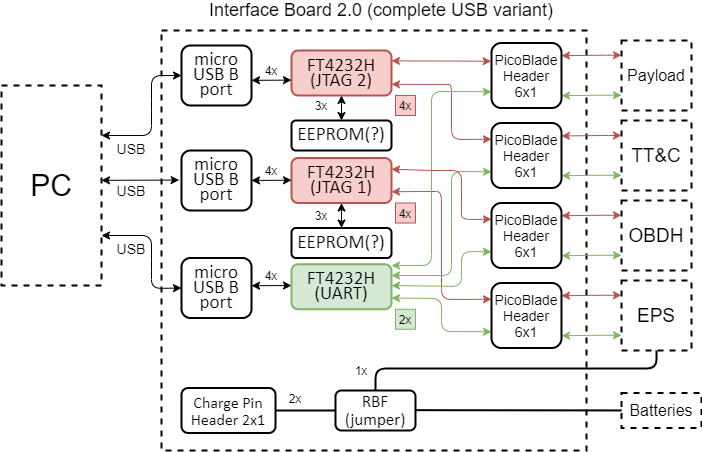

The diagram above was exported from draw.io. Its source (the exported page's mxGraphModel, read from the mxfile embedded in the PNG):
<mxGraphModel dx="1422" dy="713" grid="1" gridSize="10" guides="1" tooltips="1" connect="1" arrows="1" fold="1" page="1" pageScale="1" pageWidth="827" pageHeight="1169" math="0" shadow="0">
  <root>
    <mxCell id="0" />
    <mxCell id="1" parent="0" />
    <mxCell id="SRoV4NNYswTpjf_mHugK-1" value="" style="rounded=0;whiteSpace=wrap;html=1;fillColor=none;dashed=1;strokeWidth=2;" parent="1" vertex="1">
      <mxGeometry x="200" y="120" width="425" height="420" as="geometry" />
    </mxCell>
    <mxCell id="SRoV4NNYswTpjf_mHugK-2" value="&lt;font style=&quot;font-size: 18px&quot;&gt;Interface Board 2.0 (complete USB variant)&lt;/font&gt;" style="text;html=1;strokeColor=none;fillColor=none;align=center;verticalAlign=middle;whiteSpace=wrap;rounded=0;dashed=1;" parent="1" vertex="1">
      <mxGeometry x="210" y="90" width="420" height="20" as="geometry" />
    </mxCell>
    <mxCell id="SRoV4NNYswTpjf_mHugK-8" value="&lt;span style=&quot;line-height: 107% ; font-family: &amp;#34;calibri&amp;#34; , sans-serif&quot;&gt;&lt;font style=&quot;font-size: 19px&quot;&gt;micro USB B&lt;br&gt;port&lt;/font&gt;&lt;/span&gt;" style="rounded=1;whiteSpace=wrap;html=1;strokeWidth=2;fillColor=none;" parent="1" vertex="1">
      <mxGeometry x="220" y="347.5" width="70" height="60" as="geometry" />
    </mxCell>
    <mxCell id="SRoV4NNYswTpjf_mHugK-10" value="&lt;span style=&quot;line-height: 107% ; font-family: &amp;#34;calibri&amp;#34; , sans-serif ; font-size: 16px&quot;&gt;&lt;font style=&quot;font-size: 16px&quot;&gt;Charge Pin&lt;br&gt;Header 2x1&lt;br&gt;&lt;/font&gt;&lt;/span&gt;" style="rounded=1;whiteSpace=wrap;html=1;strokeWidth=2;fillColor=none;" parent="1" vertex="1">
      <mxGeometry x="220" y="477.5" width="94" height="45" as="geometry" />
    </mxCell>
    <mxCell id="SRoV4NNYswTpjf_mHugK-12" value="&lt;font style=&quot;font-size: 30px&quot;&gt;PC&lt;/font&gt;" style="rounded=0;whiteSpace=wrap;html=1;fillColor=none;dashed=1;strokeWidth=2;" parent="1" vertex="1">
      <mxGeometry x="40" y="175" width="100" height="200" as="geometry" />
    </mxCell>
    <mxCell id="SRoV4NNYswTpjf_mHugK-24" value="&lt;font style=&quot;font-size: 16px&quot;&gt;Batteries&lt;/font&gt;" style="rounded=0;whiteSpace=wrap;html=1;fillColor=none;dashed=1;strokeWidth=2;" parent="1" vertex="1">
      <mxGeometry x="660" y="482.5" width="80" height="35" as="geometry" />
    </mxCell>
    <mxCell id="SRoV4NNYswTpjf_mHugK-25" value="&lt;font style=&quot;font-size: 19px&quot;&gt;TT&amp;amp;C&lt;/font&gt;" style="rounded=0;whiteSpace=wrap;html=1;fillColor=none;dashed=1;strokeWidth=2;" parent="1" vertex="1">
      <mxGeometry x="660" y="210" width="70" height="70" as="geometry" />
    </mxCell>
    <mxCell id="SRoV4NNYswTpjf_mHugK-26" value="&lt;font style=&quot;font-size: 19px&quot;&gt;OBDH&lt;/font&gt;" style="rounded=0;whiteSpace=wrap;html=1;fillColor=none;dashed=1;strokeWidth=2;" parent="1" vertex="1">
      <mxGeometry x="660" y="290" width="70" height="70" as="geometry" />
    </mxCell>
    <mxCell id="SRoV4NNYswTpjf_mHugK-27" value="&lt;font style=&quot;font-size: 19px&quot;&gt;EPS&lt;/font&gt;" style="rounded=0;whiteSpace=wrap;html=1;fillColor=none;dashed=1;strokeWidth=2;" parent="1" vertex="1">
      <mxGeometry x="660" y="370" width="70" height="70" as="geometry" />
    </mxCell>
    <mxCell id="SRoV4NNYswTpjf_mHugK-29" value="" style="endArrow=classic;startArrow=classic;html=1;fillColor=#d5e8d4;strokeColor=#82b366;" parent="1" edge="1">
      <mxGeometry width="50" height="50" relative="1" as="geometry">
        <mxPoint x="600" y="425.24" as="sourcePoint" />
        <mxPoint x="660" y="424.76" as="targetPoint" />
        <Array as="points">
          <mxPoint x="640" y="424.76" />
        </Array>
      </mxGeometry>
    </mxCell>
    <mxCell id="SRoV4NNYswTpjf_mHugK-32" value="&lt;font style=&quot;font-size: 16px&quot;&gt;Payload&lt;br&gt;&lt;/font&gt;" style="rounded=0;whiteSpace=wrap;html=1;fillColor=none;dashed=1;strokeWidth=2;" parent="1" vertex="1">
      <mxGeometry x="660" y="130" width="70" height="70" as="geometry" />
    </mxCell>
    <mxCell id="6BOSFZyishAiulPFdS-k-7" value="&lt;span style=&quot;line-height: 107% ; font-family: &amp;#34;calibri&amp;#34; , sans-serif&quot;&gt;&lt;font style=&quot;font-size: 19px&quot;&gt;micro USB B&lt;br&gt;port&lt;/font&gt;&lt;/span&gt;" style="rounded=1;whiteSpace=wrap;html=1;strokeWidth=2;fillColor=none;" parent="1" vertex="1">
      <mxGeometry x="220" y="240" width="70" height="60" as="geometry" />
    </mxCell>
    <mxCell id="6BOSFZyishAiulPFdS-k-12" value="&lt;span style=&quot;line-height: 107% ; font-family: &amp;#34;calibri&amp;#34; , sans-serif&quot;&gt;&lt;font style=&quot;font-size: 19px&quot;&gt;FT4232H&lt;br&gt;(JTAG 1)&lt;br&gt;&lt;/font&gt;&lt;/span&gt;" style="rounded=1;whiteSpace=wrap;html=1;strokeWidth=2;fillColor=#f8cecc;strokeColor=#b85450;" parent="1" vertex="1">
      <mxGeometry x="330" y="247.5" width="100" height="45" as="geometry" />
    </mxCell>
    <mxCell id="6BOSFZyishAiulPFdS-k-15" value="" style="endArrow=classic;startArrow=classic;html=1;entryX=-0.034;entryY=0.371;entryDx=0;entryDy=0;exitX=1;exitY=0.75;exitDx=0;exitDy=0;entryPerimeter=0;" parent="1" edge="1">
      <mxGeometry width="50" height="50" relative="1" as="geometry">
        <mxPoint x="140" y="269.82" as="sourcePoint" />
        <mxPoint x="217.62" y="269.58" as="targetPoint" />
      </mxGeometry>
    </mxCell>
    <mxCell id="6BOSFZyishAiulPFdS-k-18" value="4x" style="text;html=1;strokeColor=none;fillColor=none;align=center;verticalAlign=middle;whiteSpace=wrap;rounded=0;" parent="1" vertex="1">
      <mxGeometry x="290" y="250" width="40" height="20" as="geometry" />
    </mxCell>
    <mxCell id="6BOSFZyishAiulPFdS-k-25" value="" style="endArrow=classic;startArrow=classic;html=1;fillColor=#f8cecc;strokeColor=#b85450;" parent="1" edge="1">
      <mxGeometry width="50" height="50" relative="1" as="geometry">
        <mxPoint x="600" y="385.24" as="sourcePoint" />
        <mxPoint x="660" y="384.76" as="targetPoint" />
        <Array as="points">
          <mxPoint x="640" y="384.76" />
        </Array>
      </mxGeometry>
    </mxCell>
    <mxCell id="6BOSFZyishAiulPFdS-k-34" value="" style="endArrow=classic;startArrow=classic;html=1;fillColor=#d5e8d4;strokeColor=#82b366;" parent="1" edge="1">
      <mxGeometry width="50" height="50" relative="1" as="geometry">
        <mxPoint x="600" y="345.24" as="sourcePoint" />
        <mxPoint x="660" y="344.76" as="targetPoint" />
        <Array as="points">
          <mxPoint x="640" y="344.76" />
        </Array>
      </mxGeometry>
    </mxCell>
    <mxCell id="6BOSFZyishAiulPFdS-k-35" value="" style="endArrow=classic;startArrow=classic;html=1;fillColor=#f8cecc;strokeColor=#b85450;" parent="1" edge="1">
      <mxGeometry width="50" height="50" relative="1" as="geometry">
        <mxPoint x="600" y="305.24" as="sourcePoint" />
        <mxPoint x="660" y="304.76" as="targetPoint" />
        <Array as="points">
          <mxPoint x="640" y="304.76" />
        </Array>
      </mxGeometry>
    </mxCell>
    <mxCell id="6BOSFZyishAiulPFdS-k-36" value="" style="endArrow=classic;startArrow=classic;html=1;fillColor=#d5e8d4;strokeColor=#82b366;" parent="1" edge="1">
      <mxGeometry width="50" height="50" relative="1" as="geometry">
        <mxPoint x="600" y="265.24" as="sourcePoint" />
        <mxPoint x="660" y="264.76" as="targetPoint" />
        <Array as="points">
          <mxPoint x="640" y="264.76" />
        </Array>
      </mxGeometry>
    </mxCell>
    <mxCell id="6BOSFZyishAiulPFdS-k-37" value="" style="endArrow=classic;startArrow=classic;html=1;fillColor=#f8cecc;strokeColor=#b85450;" parent="1" edge="1">
      <mxGeometry width="50" height="50" relative="1" as="geometry">
        <mxPoint x="600" y="225.48000000000002" as="sourcePoint" />
        <mxPoint x="660" y="225" as="targetPoint" />
        <Array as="points">
          <mxPoint x="640" y="225" />
        </Array>
      </mxGeometry>
    </mxCell>
    <mxCell id="6BOSFZyishAiulPFdS-k-41" value="" style="endArrow=classic;startArrow=classic;html=1;fillColor=#d5e8d4;strokeColor=#82b366;" parent="1" edge="1">
      <mxGeometry width="50" height="50" relative="1" as="geometry">
        <mxPoint x="600" y="185.19000000000014" as="sourcePoint" />
        <mxPoint x="660" y="184.71" as="targetPoint" />
        <Array as="points">
          <mxPoint x="640" y="184.71" />
        </Array>
      </mxGeometry>
    </mxCell>
    <mxCell id="6BOSFZyishAiulPFdS-k-42" value="" style="endArrow=classic;startArrow=classic;html=1;fillColor=#f8cecc;strokeColor=#b85450;" parent="1" edge="1">
      <mxGeometry width="50" height="50" relative="1" as="geometry">
        <mxPoint x="600" y="145.1900000000001" as="sourcePoint" />
        <mxPoint x="660" y="144.70999999999998" as="targetPoint" />
        <Array as="points">
          <mxPoint x="640" y="144.70999999999998" />
        </Array>
      </mxGeometry>
    </mxCell>
    <mxCell id="6BOSFZyishAiulPFdS-k-50" value="" style="endArrow=classic;startArrow=classic;html=1;entryX=0;entryY=0.25;entryDx=0;entryDy=0;fillColor=#f8cecc;strokeColor=#b85450;exitX=1;exitY=0.75;exitDx=0;exitDy=0;" parent="1" source="6BOSFZyishAiulPFdS-k-12" target="OubnavDuThyUtWy_MV4v-1" edge="1">
      <mxGeometry width="50" height="50" relative="1" as="geometry">
        <mxPoint x="430" y="190.24" as="sourcePoint" />
        <mxPoint x="520" y="385" as="targetPoint" />
        <Array as="points">
          <mxPoint x="460" y="281" />
          <mxPoint x="480" y="281" />
          <mxPoint x="480" y="389" />
        </Array>
      </mxGeometry>
    </mxCell>
    <mxCell id="GeAAudMM2v1XWDe_2psi-1" value="2x" style="text;html=1;strokeColor=none;fillColor=none;align=center;verticalAlign=middle;whiteSpace=wrap;rounded=0;" parent="1" vertex="1">
      <mxGeometry x="314" y="477.5" width="40" height="20" as="geometry" />
    </mxCell>
    <mxCell id="GeAAudMM2v1XWDe_2psi-3" value="" style="endArrow=classic;startArrow=classic;html=1;entryX=0;entryY=0.25;entryDx=0;entryDy=0;fillColor=#f8cecc;strokeColor=#b85450;exitX=1;exitY=0.75;exitDx=0;exitDy=0;" parent="1" source="tvMOBibAm_-4-532eglM-18" target="OubnavDuThyUtWy_MV4v-3" edge="1">
      <mxGeometry width="50" height="50" relative="1" as="geometry">
        <mxPoint x="430" y="180.48000000000002" as="sourcePoint" />
        <mxPoint x="520" y="225" as="targetPoint" />
        <Array as="points">
          <mxPoint x="470" y="174" />
          <mxPoint x="480" y="174" />
          <mxPoint x="490" y="174" />
          <mxPoint x="490" y="229" />
        </Array>
      </mxGeometry>
    </mxCell>
    <mxCell id="-Z_qnR61brSXiQHR9NeK-1" value="4x" style="text;html=1;strokeColor=#b85450;fillColor=#f8cecc;align=center;verticalAlign=middle;whiteSpace=wrap;rounded=0;" parent="1" vertex="1">
      <mxGeometry x="434" y="185" width="20" height="20" as="geometry" />
    </mxCell>
    <mxCell id="-Z_qnR61brSXiQHR9NeK-2" value="2x" style="text;html=1;strokeColor=#82b366;fillColor=#d5e8d4;align=center;verticalAlign=middle;whiteSpace=wrap;rounded=0;" parent="1" vertex="1">
      <mxGeometry x="434" y="398.75" width="20" height="20" as="geometry" />
    </mxCell>
    <mxCell id="tvMOBibAm_-4-532eglM-1" value="&lt;span style=&quot;line-height: 107% ; font-family: &amp;#34;calibri&amp;#34; , sans-serif&quot;&gt;&lt;font style=&quot;font-size: 19px&quot;&gt;micro USB B&lt;br&gt;port&lt;/font&gt;&lt;/span&gt;" style="rounded=1;whiteSpace=wrap;html=1;strokeWidth=2;fillColor=none;" parent="1" vertex="1">
      <mxGeometry x="220" y="135" width="70" height="60" as="geometry" />
    </mxCell>
    <mxCell id="tvMOBibAm_-4-532eglM-2" value="" style="endArrow=classic;startArrow=classic;html=1;exitX=1;exitY=0.75;exitDx=0;exitDy=0;" parent="1" edge="1">
      <mxGeometry width="50" height="50" relative="1" as="geometry">
        <mxPoint x="290" y="269.94999999999993" as="sourcePoint" />
        <mxPoint x="330.0000000000001" y="269.71000000000004" as="targetPoint" />
      </mxGeometry>
    </mxCell>
    <mxCell id="tvMOBibAm_-4-532eglM-4" value="" style="endArrow=classic;startArrow=classic;html=1;entryX=0;entryY=0.5;entryDx=0;entryDy=0;exitX=1;exitY=0.75;exitDx=0;exitDy=0;" parent="1" source="SRoV4NNYswTpjf_mHugK-12" target="SRoV4NNYswTpjf_mHugK-8" edge="1">
      <mxGeometry width="50" height="50" relative="1" as="geometry">
        <mxPoint x="142.38" y="369.40999999999997" as="sourcePoint" />
        <mxPoint x="219.9999999999999" y="369.16999999999996" as="targetPoint" />
        <Array as="points">
          <mxPoint x="190" y="325" />
          <mxPoint x="190" y="350" />
          <mxPoint x="190" y="378" />
        </Array>
      </mxGeometry>
    </mxCell>
    <mxCell id="tvMOBibAm_-4-532eglM-5" value="" style="endArrow=classic;startArrow=classic;html=1;entryX=0;entryY=0.5;entryDx=0;entryDy=0;exitX=1;exitY=0.25;exitDx=0;exitDy=0;" parent="1" source="SRoV4NNYswTpjf_mHugK-12" target="tvMOBibAm_-4-532eglM-1" edge="1">
      <mxGeometry width="50" height="50" relative="1" as="geometry">
        <mxPoint x="142.3800000000001" y="174.40999999999997" as="sourcePoint" />
        <mxPoint x="220" y="174.16999999999996" as="targetPoint" />
        <Array as="points">
          <mxPoint x="190" y="225" />
          <mxPoint x="190" y="200" />
          <mxPoint x="190" y="165" />
        </Array>
      </mxGeometry>
    </mxCell>
    <mxCell id="tvMOBibAm_-4-532eglM-9" value="" style="endArrow=classic;startArrow=classic;html=1;exitX=1;exitY=0.75;exitDx=0;exitDy=0;" parent="1" edge="1">
      <mxGeometry width="50" height="50" relative="1" as="geometry">
        <mxPoint x="290" y="375.23999999999995" as="sourcePoint" />
        <mxPoint x="330" y="375.00000000000006" as="targetPoint" />
      </mxGeometry>
    </mxCell>
    <mxCell id="tvMOBibAm_-4-532eglM-12" value="&lt;span style=&quot;line-height: 107% ; font-family: &amp;#34;calibri&amp;#34; , sans-serif&quot;&gt;&lt;font style=&quot;font-size: 19px&quot;&gt;FT4232H&lt;br&gt;(UART)&lt;br&gt;&lt;/font&gt;&lt;/span&gt;" style="rounded=1;whiteSpace=wrap;html=1;strokeWidth=2;fillColor=#d5e8d4;strokeColor=#82b366;" parent="1" vertex="1">
      <mxGeometry x="330" y="353.75" width="100" height="45" as="geometry" />
    </mxCell>
    <mxCell id="tvMOBibAm_-4-532eglM-16" value="&lt;span style=&quot;line-height: 107% ; font-family: &amp;#34;calibri&amp;#34; , sans-serif&quot;&gt;&lt;font style=&quot;font-size: 19px&quot;&gt;EEPROM(?)&lt;/font&gt;&lt;/span&gt;" style="rounded=1;whiteSpace=wrap;html=1;strokeWidth=2;fillColor=none;" parent="1" vertex="1">
      <mxGeometry x="330" y="317.5" width="100" height="30" as="geometry" />
    </mxCell>
    <mxCell id="tvMOBibAm_-4-532eglM-17" value="" style="endArrow=classic;startArrow=classic;html=1;exitX=0.5;exitY=0;exitDx=0;exitDy=0;entryX=0.5;entryY=1;entryDx=0;entryDy=0;" parent="1" source="tvMOBibAm_-4-532eglM-16" edge="1">
      <mxGeometry width="50" height="50" relative="1" as="geometry">
        <mxPoint x="359" y="209.31" as="sourcePoint" />
        <mxPoint x="380" y="292.5" as="targetPoint" />
      </mxGeometry>
    </mxCell>
    <mxCell id="tvMOBibAm_-4-532eglM-18" value="&lt;span style=&quot;line-height: 107% ; font-family: &amp;#34;calibri&amp;#34; , sans-serif&quot;&gt;&lt;font style=&quot;font-size: 19px&quot;&gt;FT4232H&lt;br&gt;(JTAG 2)&lt;br&gt;&lt;/font&gt;&lt;/span&gt;" style="rounded=1;whiteSpace=wrap;html=1;strokeWidth=2;fillColor=#f8cecc;strokeColor=#b85450;" parent="1" vertex="1">
      <mxGeometry x="330" y="140" width="100" height="45" as="geometry" />
    </mxCell>
    <mxCell id="tvMOBibAm_-4-532eglM-24" value="&lt;span style=&quot;line-height: 107% ; font-family: &amp;#34;calibri&amp;#34; , sans-serif&quot;&gt;&lt;font style=&quot;font-size: 19px&quot;&gt;EEPROM(?)&lt;/font&gt;&lt;/span&gt;" style="rounded=1;whiteSpace=wrap;html=1;strokeWidth=2;fillColor=none;" parent="1" vertex="1">
      <mxGeometry x="330" y="210" width="100" height="30" as="geometry" />
    </mxCell>
    <mxCell id="tvMOBibAm_-4-532eglM-25" value="" style="endArrow=classic;startArrow=classic;html=1;exitX=0.5;exitY=0;exitDx=0;exitDy=0;entryX=0.5;entryY=1;entryDx=0;entryDy=0;" parent="1" source="tvMOBibAm_-4-532eglM-24" edge="1">
      <mxGeometry width="50" height="50" relative="1" as="geometry">
        <mxPoint x="359" y="101.81" as="sourcePoint" />
        <mxPoint x="380" y="185" as="targetPoint" />
      </mxGeometry>
    </mxCell>
    <mxCell id="tvMOBibAm_-4-532eglM-26" value="" style="endArrow=classic;startArrow=classic;html=1;exitX=1;exitY=0.75;exitDx=0;exitDy=0;entryX=0;entryY=0.75;entryDx=0;entryDy=0;fillColor=#d5e8d4;strokeColor=#82b366;" parent="1" source="tvMOBibAm_-4-532eglM-12" target="OubnavDuThyUtWy_MV4v-1" edge="1">
      <mxGeometry width="50" height="50" relative="1" as="geometry">
        <mxPoint x="454" y="375" as="sourcePoint" />
        <mxPoint x="520" y="425" as="targetPoint" />
        <Array as="points">
          <mxPoint x="480" y="388" />
          <mxPoint x="480" y="421" />
        </Array>
      </mxGeometry>
    </mxCell>
    <mxCell id="tvMOBibAm_-4-532eglM-27" value="" style="endArrow=classic;startArrow=classic;html=1;exitX=1;exitY=0.75;exitDx=0;exitDy=0;entryX=0;entryY=0.75;entryDx=0;entryDy=0;fillColor=#d5e8d4;strokeColor=#82b366;" parent="1" target="OubnavDuThyUtWy_MV4v-2" edge="1">
      <mxGeometry width="50" height="50" relative="1" as="geometry">
        <mxPoint x="430" y="375" as="sourcePoint" />
        <mxPoint x="520" y="345" as="targetPoint" />
        <Array as="points">
          <mxPoint x="500" y="376" />
          <mxPoint x="500" y="341" />
        </Array>
      </mxGeometry>
    </mxCell>
    <mxCell id="tvMOBibAm_-4-532eglM-28" value="" style="endArrow=classic;startArrow=classic;html=1;exitX=1;exitY=0.25;exitDx=0;exitDy=0;entryX=0;entryY=0.75;entryDx=0;entryDy=0;fillColor=#d5e8d4;strokeColor=#82b366;" parent="1" source="tvMOBibAm_-4-532eglM-12" target="OubnavDuThyUtWy_MV4v-3" edge="1">
      <mxGeometry width="50" height="50" relative="1" as="geometry">
        <mxPoint x="420" y="292" as="sourcePoint" />
        <mxPoint x="520" y="265" as="targetPoint" />
        <Array as="points">
          <mxPoint x="490" y="365" />
          <mxPoint x="490" y="261" />
        </Array>
      </mxGeometry>
    </mxCell>
    <mxCell id="tvMOBibAm_-4-532eglM-29" value="" style="endArrow=classic;startArrow=classic;html=1;exitX=1;exitY=0.25;exitDx=0;exitDy=0;entryX=0;entryY=0.75;entryDx=0;entryDy=0;fillColor=#d5e8d4;strokeColor=#82b366;" parent="1" target="OubnavDuThyUtWy_MV4v-4" edge="1">
      <mxGeometry width="50" height="50" relative="1" as="geometry">
        <mxPoint x="430" y="355" as="sourcePoint" />
        <mxPoint x="520" y="185" as="targetPoint" />
        <Array as="points">
          <mxPoint x="470" y="355" />
          <mxPoint x="470" y="181" />
        </Array>
      </mxGeometry>
    </mxCell>
    <mxCell id="tvMOBibAm_-4-532eglM-30" value="" style="endArrow=classic;startArrow=classic;html=1;entryX=0;entryY=0.25;entryDx=0;entryDy=0;fillColor=#f8cecc;strokeColor=#b85450;exitX=1;exitY=0.25;exitDx=0;exitDy=0;" parent="1" source="6BOSFZyishAiulPFdS-k-12" target="OubnavDuThyUtWy_MV4v-2" edge="1">
      <mxGeometry width="50" height="50" relative="1" as="geometry">
        <mxPoint x="440" y="291.25" as="sourcePoint" />
        <mxPoint x="520" y="305" as="targetPoint" />
        <Array as="points">
          <mxPoint x="470" y="260" />
          <mxPoint x="500" y="260" />
          <mxPoint x="500" y="290" />
          <mxPoint x="500" y="309" />
        </Array>
      </mxGeometry>
    </mxCell>
    <mxCell id="tvMOBibAm_-4-532eglM-33" value="4x" style="text;html=1;strokeColor=#b85450;fillColor=#f8cecc;align=center;verticalAlign=middle;whiteSpace=wrap;rounded=0;" parent="1" vertex="1">
      <mxGeometry x="434" y="292.5" width="20" height="20" as="geometry" />
    </mxCell>
    <mxCell id="tvMOBibAm_-4-532eglM-34" value="4x" style="text;html=1;strokeColor=none;fillColor=none;align=center;verticalAlign=middle;whiteSpace=wrap;rounded=0;" parent="1" vertex="1">
      <mxGeometry x="290" y="355" width="40" height="20" as="geometry" />
    </mxCell>
    <mxCell id="tvMOBibAm_-4-532eglM-38" value="4x" style="text;html=1;strokeColor=none;fillColor=none;align=center;verticalAlign=middle;whiteSpace=wrap;rounded=0;" parent="1" vertex="1">
      <mxGeometry x="290" y="149.89" width="40" height="20" as="geometry" />
    </mxCell>
    <mxCell id="tvMOBibAm_-4-532eglM-39" value="" style="endArrow=classic;startArrow=classic;html=1;exitX=1;exitY=0.75;exitDx=0;exitDy=0;" parent="1" edge="1">
      <mxGeometry width="50" height="50" relative="1" as="geometry">
        <mxPoint x="290" y="169.83999999999992" as="sourcePoint" />
        <mxPoint x="330.0000000000002" y="169.60000000000002" as="targetPoint" />
      </mxGeometry>
    </mxCell>
    <mxCell id="tvMOBibAm_-4-532eglM-42" value="3x" style="text;html=1;strokeColor=none;fillColor=none;align=center;verticalAlign=middle;whiteSpace=wrap;rounded=0;" parent="1" vertex="1">
      <mxGeometry x="340" y="185" width="40" height="20" as="geometry" />
    </mxCell>
    <mxCell id="tvMOBibAm_-4-532eglM-43" value="3x" style="text;html=1;strokeColor=none;fillColor=none;align=center;verticalAlign=middle;whiteSpace=wrap;rounded=0;" parent="1" vertex="1">
      <mxGeometry x="340" y="295" width="40" height="20" as="geometry" />
    </mxCell>
    <mxCell id="OubnavDuThyUtWy_MV4v-1" value="&lt;font style=&quot;font-size: 14px&quot;&gt;PicoBlade Header 6x1&lt;/font&gt;" style="rounded=1;whiteSpace=wrap;html=1;strokeWidth=2;fillColor=none;" parent="1" vertex="1">
      <mxGeometry x="530" y="372.5" width="70" height="65" as="geometry" />
    </mxCell>
    <mxCell id="OubnavDuThyUtWy_MV4v-2" value="&lt;font style=&quot;font-size: 14px&quot;&gt;PicoBlade Header 6x1&lt;/font&gt;" style="rounded=1;whiteSpace=wrap;html=1;strokeWidth=2;fillColor=none;" parent="1" vertex="1">
      <mxGeometry x="530" y="292.5" width="70" height="65" as="geometry" />
    </mxCell>
    <mxCell id="OubnavDuThyUtWy_MV4v-3" value="&lt;font style=&quot;font-size: 14px&quot;&gt;PicoBlade Header 6x1&lt;/font&gt;" style="rounded=1;whiteSpace=wrap;html=1;strokeWidth=2;fillColor=none;" parent="1" vertex="1">
      <mxGeometry x="530" y="212.5" width="70" height="65" as="geometry" />
    </mxCell>
    <mxCell id="OubnavDuThyUtWy_MV4v-4" value="&lt;font style=&quot;font-size: 14px&quot;&gt;PicoBlade Header 6x1&lt;/font&gt;" style="rounded=1;whiteSpace=wrap;html=1;strokeWidth=2;fillColor=none;" parent="1" vertex="1">
      <mxGeometry x="530" y="132.5" width="70" height="65" as="geometry" />
    </mxCell>
    <mxCell id="OubnavDuThyUtWy_MV4v-5" value="" style="endArrow=classic;startArrow=classic;html=1;fillColor=#f8cecc;strokeColor=#b85450;entryX=-0.004;entryY=0.28;entryDx=0;entryDy=0;entryPerimeter=0;" parent="1" target="OubnavDuThyUtWy_MV4v-4" edge="1">
      <mxGeometry width="50" height="50" relative="1" as="geometry">
        <mxPoint x="430" y="150.37000000000006" as="sourcePoint" />
        <mxPoint x="490" y="149.89000000000004" as="targetPoint" />
        <Array as="points" />
      </mxGeometry>
    </mxCell>
    <mxCell id="OubnavDuThyUtWy_MV4v-7" value="&lt;font style=&quot;font-size: 14px&quot;&gt;USB&lt;/font&gt;" style="text;html=1;strokeColor=none;fillColor=none;align=center;verticalAlign=middle;whiteSpace=wrap;rounded=0;" parent="1" vertex="1">
      <mxGeometry x="150" y="270" width="40" height="20" as="geometry" />
    </mxCell>
    <mxCell id="OubnavDuThyUtWy_MV4v-8" value="&lt;font style=&quot;font-size: 14px&quot;&gt;USB&lt;/font&gt;" style="text;html=1;strokeColor=none;fillColor=none;align=center;verticalAlign=middle;whiteSpace=wrap;rounded=0;" parent="1" vertex="1">
      <mxGeometry x="150" y="327.5" width="40" height="20" as="geometry" />
    </mxCell>
    <mxCell id="OubnavDuThyUtWy_MV4v-9" value="&lt;font style=&quot;font-size: 14px&quot;&gt;USB&lt;/font&gt;" style="text;html=1;strokeColor=none;fillColor=none;align=center;verticalAlign=middle;whiteSpace=wrap;rounded=0;" parent="1" vertex="1">
      <mxGeometry x="150" y="227.5" width="40" height="20" as="geometry" />
    </mxCell>
    <mxCell id="OubnavDuThyUtWy_MV4v-14" value="" style="endArrow=none;html=1;exitX=0.5;exitY=0;exitDx=0;exitDy=0;entryX=0.5;entryY=1;entryDx=0;entryDy=0;strokeWidth=2;" parent="1" source="SRoV4NNYswTpjf_mHugK-9" target="SRoV4NNYswTpjf_mHugK-27" edge="1">
      <mxGeometry width="50" height="50" relative="1" as="geometry">
        <mxPoint x="410" y="490" as="sourcePoint" />
        <mxPoint x="460" y="440" as="targetPoint" />
        <Array as="points">
          <mxPoint x="414" y="458" />
          <mxPoint x="695" y="458" />
        </Array>
      </mxGeometry>
    </mxCell>
    <mxCell id="NM5tKqzn97hAByaUYutR-3" value="1x" style="text;html=1;strokeColor=none;fillColor=none;align=center;verticalAlign=middle;whiteSpace=wrap;rounded=0;" parent="1" vertex="1">
      <mxGeometry x="380" y="450" width="40" height="20" as="geometry" />
    </mxCell>
    <mxCell id="SRoV4NNYswTpjf_mHugK-9" value="&lt;span style=&quot;line-height: 107% ; font-family: &amp;#34;calibri&amp;#34; , sans-serif ; font-size: 17px&quot;&gt;&lt;font style=&quot;font-size: 17px&quot;&gt;&lt;font style=&quot;font-size: 17px&quot;&gt;RBF&lt;br&gt;&lt;/font&gt;(jumper)&lt;br&gt;&lt;/font&gt;&lt;/span&gt;" style="rounded=1;whiteSpace=wrap;html=1;strokeWidth=2;" parent="1" vertex="1">
      <mxGeometry x="374" y="480" width="80" height="40" as="geometry" />
    </mxCell>
    <mxCell id="NM5tKqzn97hAByaUYutR-9" value="" style="endArrow=none;html=1;strokeWidth=2;exitX=1;exitY=0.5;exitDx=0;exitDy=0;entryX=0;entryY=0.5;entryDx=0;entryDy=0;" parent="1" source="SRoV4NNYswTpjf_mHugK-10" target="SRoV4NNYswTpjf_mHugK-9" edge="1">
      <mxGeometry width="50" height="50" relative="1" as="geometry">
        <mxPoint x="310" y="640" as="sourcePoint" />
        <mxPoint x="360" y="590" as="targetPoint" />
      </mxGeometry>
    </mxCell>
    <mxCell id="NM5tKqzn97hAByaUYutR-10" value="" style="endArrow=none;html=1;strokeWidth=2;exitX=1;exitY=0.5;exitDx=0;exitDy=0;" parent="1" edge="1">
      <mxGeometry width="50" height="50" relative="1" as="geometry">
        <mxPoint x="454" y="499.65999999999997" as="sourcePoint" />
        <mxPoint x="660" y="499.95" as="targetPoint" />
      </mxGeometry>
    </mxCell>
  </root>
</mxGraphModel>